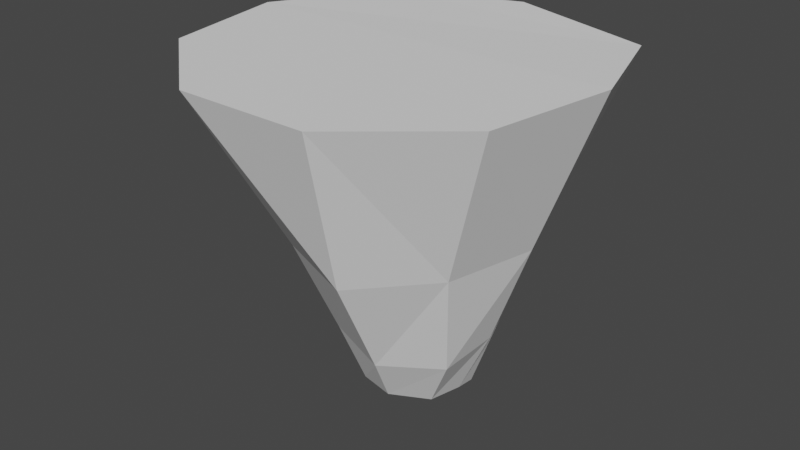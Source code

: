# Source: Collider1.blend  (saved by Blender 2.93.21; exported with 4.5.12 LTS)
import bpy
from mathutils import Matrix  # noqa: F401  (used for matrix-valued properties, if any)

bpy.ops.wm.read_factory_settings(use_empty=True)
scene = bpy.context.scene
scene.name = 'Scene'

# ---- collections
col_collection = bpy.data.collections.new('Collection'); scene.collection.children.link(col_collection)

# ---- world
world_world = bpy.data.worlds.new('World'); scene.world = world_world
world_world.use_nodes = True; world_world.node_tree.nodes.clear()
_N = world_world.node_tree.nodes; _L = world_world.node_tree.links
n0 = _N.new('ShaderNodeOutputWorld'); n0.name = 'World Output'; n0.location = (300, 300)
n1 = _N.new('ShaderNodeBackground'); n1.name = 'Background'; n1.location = (10, 300)
n1.inputs[0].default_value = (0.05088, 0.05088, 0.05088, 1.0)
_L.new(n1.outputs[0], n0.inputs[0])
n0.is_active_output = True
world_world.color = (0.05088, 0.05088, 0.05088)
world_world.use_sun_shadow = False
world_world.sun_shadow_jitter_overblur = 0.0

# ---- meshes
me_cylinder = bpy.data.meshes.new('Cylinder')
me_cylinder.from_pydata([(0.01152, 0.4893, 0.2233), (0.01367, 0.7902, 0.9058), (0.4677, 0.3579, 0.2455), (0.6577, 0.6132, 0.8967), (0.5805, 0.06789, 0.2365), (0.8233, 0.1108, 0.9058), (0.4877, -0.312, 0.2349), (0.7256, -0.4429, 0.9058), (0.2124, -0.5864, 0.222), (0.2948, -0.8044, 0.9058), (-0.1115, -0.4749, 0.244), (-0.2675, -0.8044, 0.9058), (-0.3235, -0.3136, 0.2337), (-0.6983, -0.4429, 0.9058), (-0.3682, 0.03744, 0.231), (-0.7959, 0.1108, 0.9058), (-0.3015, 0.2958, 0.2401), (-0.5147, 0.5978, 0.9058), (0.1133, 0.3577, -0.2409), (0.3178, 0.2748, -0.2594), (0.4205, 0.05592, -0.2032), (0.3957, -0.1885, -0.2362), (0.1751, -0.3484, -0.2301), (-0.05146, -0.3026, -0.1689), (-0.1879, -0.1861, -0.1633), (-0.2353, 0.05518, -0.1416), (-0.08341, 0.2727, -0.2022), (0.1675, 0.2278, -0.5178), (0.2638, 0.1596, -0.5273), (0.2931, 0.03545, -0.4841), (0.2716, -0.1202, -0.4696), (0.1339, -0.2257, -0.4479), (0.001769, -0.2112, -0.4303), (-0.01372, -0.07862, -0.4307), (-0.08634, 0.0373, -0.4532), (0.0326, 0.1583, -0.4655), (0.05551, -0.02718, -0.5366)], [], [(0, 1, 3, 2), (2, 3, 5, 4), (4, 5, 7, 6), (6, 7, 9, 8), (8, 9, 11, 10), (10, 11, 13, 12), (12, 13, 15, 14), (3, 17, 15, 5), (14, 15, 17, 16), (16, 17, 1, 0), (6, 8, 22, 21), (8, 10, 23, 22), (10, 12, 24, 23), (12, 14, 25, 24), (14, 16, 26, 25), (17, 3, 1), (5, 15, 13, 7), (7, 13, 9), (9, 13, 11), (20, 21, 30, 29), (23, 24, 33, 32), (26, 18, 27, 35), (19, 20, 29, 28), (22, 23, 32, 31), (0, 2, 19, 18), (4, 6, 21, 20), (2, 4, 20, 19), (16, 0, 18, 26), (34, 36, 33), (32, 33, 36), (32, 36, 31), (31, 36, 30), (30, 36, 29), (24, 25, 34, 33), (21, 22, 31, 30), (18, 19, 28, 27), (25, 26, 35, 34), (28, 36, 27), (29, 36, 28), (27, 36, 35), (35, 36, 34)])
_uv = me_cylinder.uv_layers.new(name='UVMap')
_uv.uv.foreach_set('vector', [1.0, 0.5, 1.0, 1.0, 0.8889, 1.0, 0.8889, 0.5, 0.8889, 0.5, 0.8889, 1.0, 0.7778, 1.0, 0.7778, 0.5, 0.7778, 0.5, 0.7778, 1.0, 0.6667, 1.0, 0.6667, 0.5, 0.6667, 0.5, 0.6667, 1.0, 0.5556, 1.0, 0.5556, 0.5, 0.5556, 0.5, 0.5556, 1.0, 0.4444, 1.0, 0.4444, 0.5, 0.4444, 0.5, 0.4444, 1.0, 0.3333, 1.0, 0.3333, 0.5, 0.3333, 0.5, 0.3333, 1.0, 0.2222, 1.0, 0.2222, 0.5, 0.4043, 0.4339, 0.09573, 0.4339, 0.01365, 0.2917, 0.4864, 0.2917, 0.2222, 0.5, 0.2222, 1.0, 0.1111, 1.0, 0.1111, 0.5, 0.1111, 0.5, 0.1111, 1.0, 4.47e-08, 1.0, 4.47e-08, 0.5, 0.6667, 0.5, 0.5556, 0.5, 0.5556, 0.5, 0.6667, 0.5, 0.5556, 0.5, 0.4444, 0.5, 0.4444, 0.5, 0.5556, 0.5, 0.4444, 0.5, 0.3333, 0.5, 0.3333, 0.5, 0.4444, 0.5, 0.3333, 0.5, 0.2222, 0.5, 0.2222, 0.5, 0.3333, 0.5, 0.2222, 0.5, 0.1111, 0.5, 0.1111, 0.5, 0.2222, 0.5, 0.09573, 0.4339, 0.4043, 0.4339, 0.25, 0.49, 0.4864, 0.2917, 0.01365, 0.2917, 0.04215, 0.13, 0.4578, 0.13, 0.4578, 0.13, 0.04215, 0.13, 0.3321, 0.02447, 0.3321, 0.02447, 0.04215, 0.13, 0.1679, 0.02447, 0.7778, 0.5, 0.6667, 0.5, 0.6667, 0.5, 0.7778, 0.5, 0.4444, 0.5, 0.3333, 0.5, 0.3333, 0.5, 0.4444, 0.5, 0.1111, 0.5, 4.47e-08, 0.5, 4.47e-08, 0.5, 0.1111, 0.5, 0.8889, 0.5, 0.7778, 0.5, 0.7778, 0.5, 0.8889, 0.5, 0.5556, 0.5, 0.4444, 0.5, 0.4444, 0.5, 0.5556, 0.5, 1.0, 0.5, 0.8889, 0.5, 0.8889, 0.5, 1.0, 0.5, 0.7778, 0.5, 0.6667, 0.5, 0.6667, 0.5, 0.7778, 0.5, 0.8889, 0.5, 0.7778, 0.5, 0.7778, 0.5, 0.8889, 0.5, 0.1111, 0.5, 4.47e-08, 0.5, 4.47e-08, 0.5, 0.1111, 0.5, 0.2222, 0.5, 0.0, 0.0, 0.3333, 0.5, 0.4444, 0.5, 0.3333, 0.5, 0.0, 0.0, 0.4444, 0.5, 0.0, 0.0, 0.5556, 0.5, 0.5556, 0.5, 0.0, 0.0, 0.6667, 0.5, 0.6667, 0.5, 0.0, 0.0, 0.7778, 0.5, 0.3333, 0.5, 0.2222, 0.5, 0.2222, 0.5, 0.3333, 0.5, 0.6667, 0.5, 0.5556, 0.5, 0.5556, 0.5, 0.6667, 0.5, 1.0, 0.5, 0.8889, 0.5, 0.8889, 0.5, 1.0, 0.5, 0.2222, 0.5, 0.1111, 0.5, 0.1111, 0.5, 0.2222, 0.5, 0.8889, 0.5, 0.0, 0.0, 4.47e-08, 0.5, 0.7778, 0.5, 0.0, 0.0, 0.8889, 0.5, 4.47e-08, 0.5, 0.0, 0.0, 0.1111, 0.5, 0.1111, 0.5, 0.0, 0.0, 0.2222, 0.5])
me_cylinder.use_remesh_fix_poles = True
me_cylinder.use_remesh_preserve_attributes = False
me_cylinder.update()

# ---- objects
ob_cylinder = bpy.data.objects.new('Cylinder', me_cylinder)

# ---- transforms, parenting, visibility, modifiers, constraints
ob_cylinder.location = (1.888e-33, 0.03828, -0.5424)

# ---- collection membership
col_collection.objects.link(ob_cylinder)

# ---- scene / render settings (as saved in the file)
scene.frame_start = 1; scene.frame_end = 250; scene.frame_set(1)
scene.render.engine = 'BLENDER_EEVEE_NEXT'
scene.render.fps = 30
scene.cycles.use_denoising = False
scene.cycles.samples = 128
scene.cycles.sampling_pattern = 'TABULATED_SOBOL'
scene.cycles.use_adaptive_sampling = False
scene.cycles.use_light_tree = False
scene.view_settings.view_transform = 'Filmic'
bpy.context.view_layer.update()

# ---- added for rendering (the .blend has no active camera and no usable light): camera, sun
cam_auto = bpy.data.cameras.new('AutoCamera')
cam_auto.lens = 50.0
cam_auto.sensor_width = 36.0
cam_auto.clip_end = 1000.0
ob_auto_camera = bpy.data.objects.new('AutoCamera', cam_auto)
scene.collection.objects.link(ob_auto_camera)
ob_auto_camera.location = (2.50406, -2.95729, 1.63458)
ob_auto_camera.rotation_euler = (1.09748, -7.21219e-08, 0.694738)
scene.camera = ob_auto_camera
light_auto_sun = bpy.data.lights.new('AutoSun', 'SUN')
light_auto_sun.energy = 3.0
light_auto_sun.angle = 0.0523599
ob_auto_sun = bpy.data.objects.new('AutoSun', light_auto_sun)
scene.collection.objects.link(ob_auto_sun)
ob_auto_sun.rotation_euler = (0.872665, 0.174533, 0.523599)
bpy.context.view_layer.update()
